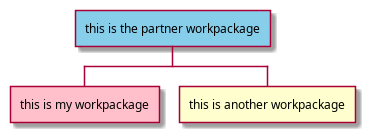

The diagram above was rendered by PlantUML. Its source (embedded in the PNG):
@startwbs
<style>
wbsDiagram {
	.pink {
		BackgroundColor pink
	}
	.your_style_name {
		BackgroundColor SkyBlue
	}
}
</style>
+ this is the partner workpackage <<your_style_name>>
++ this is my workpackage <<pink>>
++ this is another workpackage
@endws